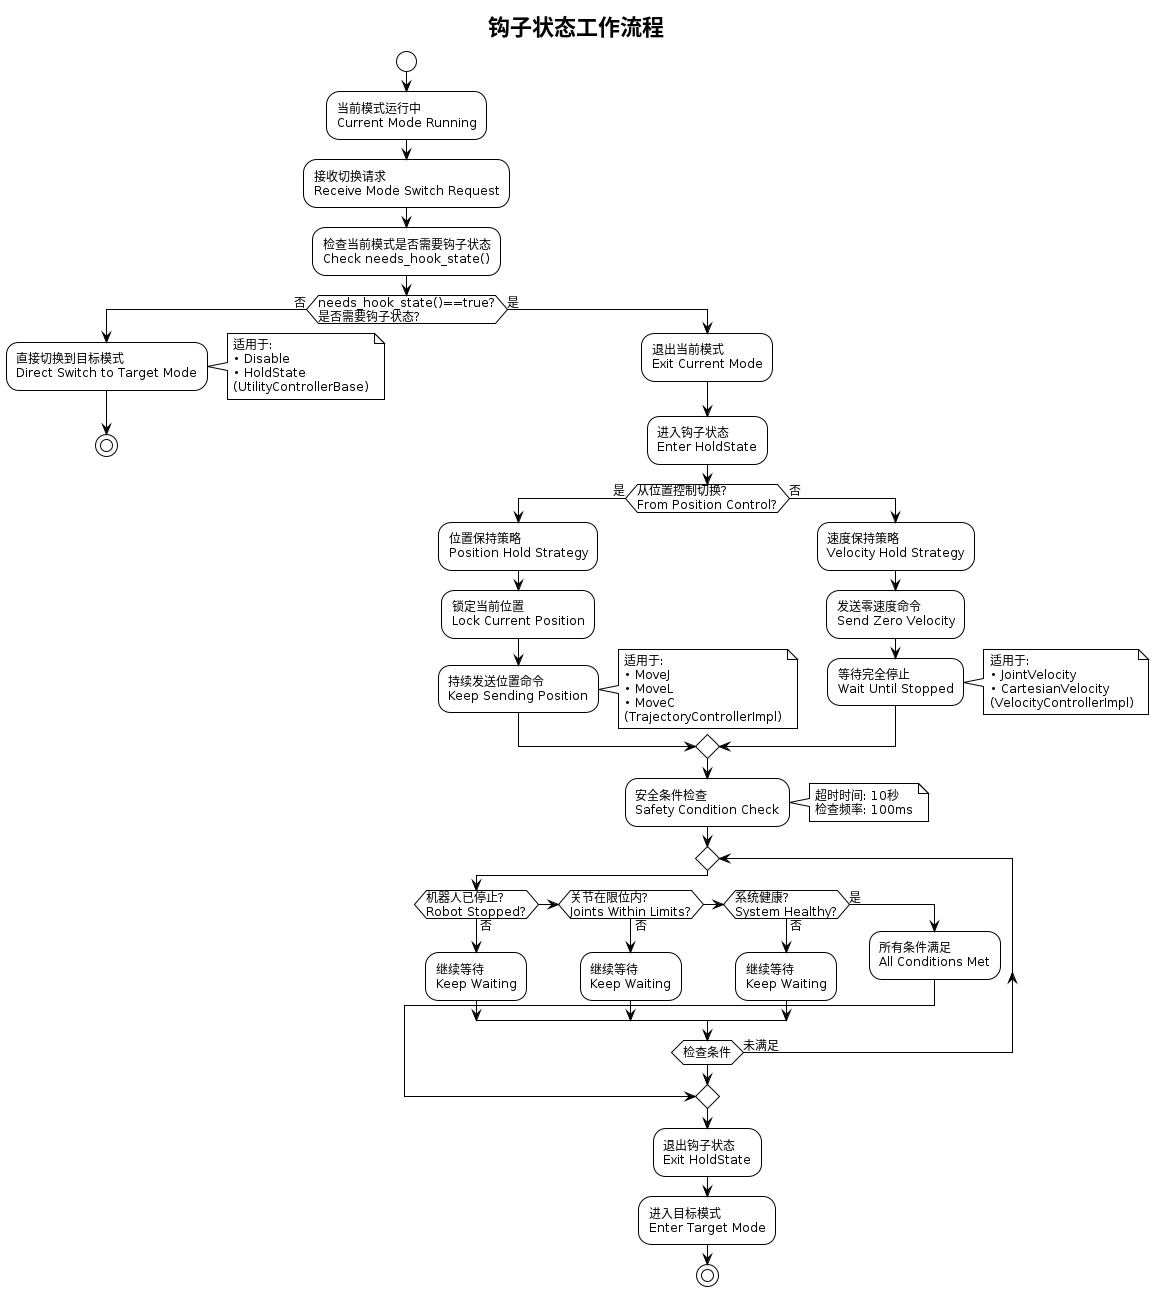

The diagram above was rendered by PlantUML. Its source (embedded in the PNG):
@startuml HoldState_Workflow
!theme plain
title 钩子状态工作流程

skinparam backgroundColor #FFFFFF
skinparam defaultFontSize 12

start

:当前模式运行中
Current Mode Running;

:接收切换请求
Receive Mode Switch Request;

:检查当前模式是否需要钩子状态
Check needs_hook_state();

if (needs_hook_state()==true?\n是否需要钩子状态?) then (否)
  :直接切换到目标模式
  Direct Switch to Target Mode;

  note right
    适用于:
    • Disable
    • HoldState
    (UtilityControllerBase)
  end note

  stop
else (是)
  :退出当前模式
  Exit Current Mode;

  :进入钩子状态
  Enter HoldState;

  if (从位置控制切换?\nFrom Position Control?) then (是)
    :位置保持策略
    Position Hold Strategy;

    :锁定当前位置
    Lock Current Position;

    :持续发送位置命令
    Keep Sending Position;

    note right
      适用于:
      • MoveJ
      • MoveL
      • MoveC
      (TrajectoryControllerImpl)
    end note
  else (否)
    :速度保持策略
    Velocity Hold Strategy;

    :发送零速度命令
    Send Zero Velocity;

    :等待完全停止
    Wait Until Stopped;

    note right
      适用于:
      • JointVelocity
      • CartesianVelocity
      (VelocityControllerImpl)
    end note
  endif

  :安全条件检查
  Safety Condition Check;

  note right
    超时时间: 10秒
    检查频率: 100ms
  end note

  repeat
    if (机器人已停止?\nRobot Stopped?) then (否)
      :继续等待
      Keep Waiting;
    elseif (关节在限位内?\nJoints Within Limits?) then (否)
      :继续等待
      Keep Waiting;
    elseif (系统健康?\nSystem Healthy?) then (否)
      :继续等待
      Keep Waiting;
    else (是)
      :所有条件满足
      All Conditions Met;
      break
    endif
  repeat while (检查条件) is (未满足)

  :退出钩子状态
  Exit HoldState;

  :进入目标模式
  Enter Target Mode;

  stop
endif

@enduml